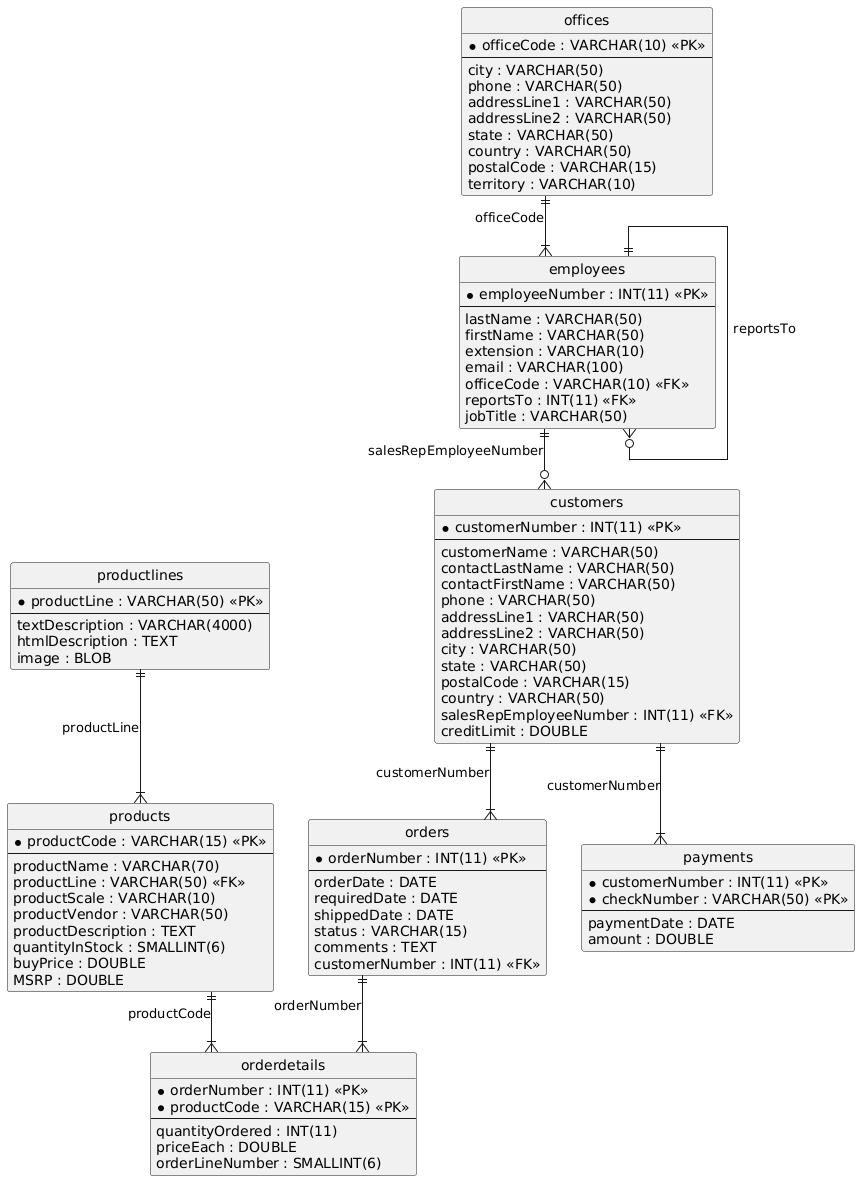

The diagram above was rendered by PlantUML. Its source (embedded in the PNG):
@startuml
hide circle
skinparam linetype ortho

entity "customers" as customers {
  * customerNumber : INT(11) <<PK>>
  --
  customerName : VARCHAR(50)
  contactLastName : VARCHAR(50)
  contactFirstName : VARCHAR(50)
  phone : VARCHAR(50)
  addressLine1 : VARCHAR(50)
  addressLine2 : VARCHAR(50)
  city : VARCHAR(50)
  state : VARCHAR(50)
  postalCode : VARCHAR(15)
  country : VARCHAR(50)
  salesRepEmployeeNumber : INT(11) <<FK>>
  creditLimit : DOUBLE
}

entity "employees" as employees {
  * employeeNumber : INT(11) <<PK>>
  --
  lastName : VARCHAR(50)
  firstName : VARCHAR(50)
  extension : VARCHAR(10)
  email : VARCHAR(100)
  officeCode : VARCHAR(10) <<FK>>
  reportsTo : INT(11) <<FK>>
  jobTitle : VARCHAR(50)
}

entity "offices" as offices {
  * officeCode : VARCHAR(10) <<PK>>
  --
  city : VARCHAR(50)
  phone : VARCHAR(50)
  addressLine1 : VARCHAR(50)
  addressLine2 : VARCHAR(50)
  state : VARCHAR(50)
  country : VARCHAR(50)
  postalCode : VARCHAR(15)
  territory : VARCHAR(10)
}

entity "orderdetails" as orderdetails {
  * orderNumber : INT(11) <<PK>>
  * productCode : VARCHAR(15) <<PK>>
  --
  quantityOrdered : INT(11)
  priceEach : DOUBLE
  orderLineNumber : SMALLINT(6)
}

entity "orders" as orders {
  * orderNumber : INT(11) <<PK>>
  --
  orderDate : DATE
  requiredDate : DATE
  shippedDate : DATE
  status : VARCHAR(15)
  comments : TEXT
  customerNumber : INT(11) <<FK>>
}

entity "payments" as payments {
  * customerNumber : INT(11) <<PK>>
  * checkNumber : VARCHAR(50) <<PK>>
  --
  paymentDate : DATE
  amount : DOUBLE
}

entity "productlines" as productlines {
  * productLine : VARCHAR(50) <<PK>>
  --
  textDescription : VARCHAR(4000)
  htmlDescription : TEXT
  image : BLOB
}

entity "products" as products {
  * productCode : VARCHAR(15) <<PK>>
  --
  productName : VARCHAR(70)
  productLine : VARCHAR(50) <<FK>>
  productScale : VARCHAR(10)
  productVendor : VARCHAR(50)
  productDescription : TEXT
  quantityInStock : SMALLINT(6)
  buyPrice : DOUBLE
  MSRP : DOUBLE
}

employees ||--o{ customers : "salesRepEmployeeNumber"
offices ||--|{ employees : "officeCode"
employees ||--o{ employees : "reportsTo"
products ||--|{ orderdetails : "productCode"
orders ||--|{ orderdetails : "orderNumber"
customers ||--|{ orders : "customerNumber"
customers ||--|{ payments : "customerNumber"
productlines ||--|{ products : "productLine"
@enduml